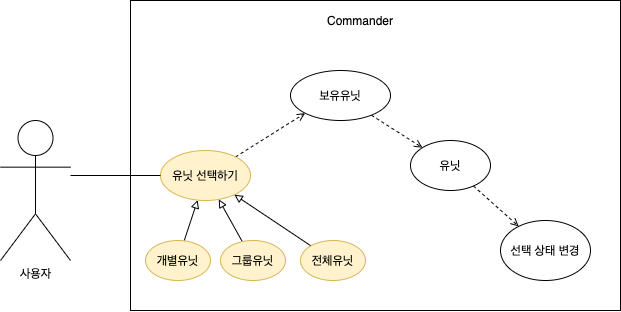

The diagram above was exported from draw.io. Its source (the exported page's mxGraphModel, read from the mxfile embedded in the PNG):
<mxGraphModel dx="1052" dy="791" grid="1" gridSize="10" guides="1" tooltips="1" connect="1" arrows="1" fold="1" page="1" pageScale="1" pageWidth="827" pageHeight="1169" math="0" shadow="0">
  <root>
    <mxCell id="0" />
    <mxCell id="1" parent="0" />
    <mxCell id="3WVFQEXi3vENzOcNXILQ-1" value="사용자" style="shape=umlActor;verticalLabelPosition=bottom;verticalAlign=top;html=1;outlineConnect=0;" vertex="1" parent="1">
      <mxGeometry x="50" y="170" width="70" height="140" as="geometry" />
    </mxCell>
    <mxCell id="3WVFQEXi3vENzOcNXILQ-2" value="" style="rounded=0;whiteSpace=wrap;html=1;" vertex="1" parent="1">
      <mxGeometry x="180" y="50" width="490" height="310" as="geometry" />
    </mxCell>
    <mxCell id="3WVFQEXi3vENzOcNXILQ-3" value="Commander" style="text;html=1;strokeColor=none;fillColor=none;align=center;verticalAlign=middle;whiteSpace=wrap;rounded=0;" vertex="1" parent="1">
      <mxGeometry x="390" y="60" width="40" height="20" as="geometry" />
    </mxCell>
    <mxCell id="3WVFQEXi3vENzOcNXILQ-11" style="rounded=0;orthogonalLoop=1;jettySize=auto;html=1;entryX=0;entryY=1;entryDx=0;entryDy=0;endArrow=open;endFill=0;dashed=1;" edge="1" parent="1" source="3WVFQEXi3vENzOcNXILQ-6" target="3WVFQEXi3vENzOcNXILQ-10">
      <mxGeometry relative="1" as="geometry" />
    </mxCell>
    <mxCell id="3WVFQEXi3vENzOcNXILQ-6" value="유닛 선택하기" style="ellipse;whiteSpace=wrap;html=1;fillColor=#fff2cc;strokeColor=#d6b656;" vertex="1" parent="1">
      <mxGeometry x="210" y="200" width="90" height="50" as="geometry" />
    </mxCell>
    <mxCell id="3WVFQEXi3vENzOcNXILQ-9" style="rounded=0;orthogonalLoop=1;jettySize=auto;html=1;entryX=0;entryY=0.5;entryDx=0;entryDy=0;endArrow=none;endFill=0;" edge="1" parent="1" target="3WVFQEXi3vENzOcNXILQ-6">
      <mxGeometry relative="1" as="geometry">
        <mxPoint x="120" y="225" as="sourcePoint" />
      </mxGeometry>
    </mxCell>
    <mxCell id="3WVFQEXi3vENzOcNXILQ-15" value="" style="edgeStyle=none;rounded=0;orthogonalLoop=1;jettySize=auto;html=1;dashed=1;endArrow=open;endFill=0;" edge="1" parent="1" source="3WVFQEXi3vENzOcNXILQ-10" target="3WVFQEXi3vENzOcNXILQ-12">
      <mxGeometry relative="1" as="geometry" />
    </mxCell>
    <mxCell id="3WVFQEXi3vENzOcNXILQ-10" value="보유유닛" style="ellipse;whiteSpace=wrap;html=1;" vertex="1" parent="1">
      <mxGeometry x="340" y="120" width="100" height="50" as="geometry" />
    </mxCell>
    <mxCell id="3WVFQEXi3vENzOcNXILQ-17" value="" style="edgeStyle=none;rounded=0;orthogonalLoop=1;jettySize=auto;html=1;dashed=1;endArrow=open;endFill=0;" edge="1" parent="1" source="3WVFQEXi3vENzOcNXILQ-12" target="3WVFQEXi3vENzOcNXILQ-16">
      <mxGeometry relative="1" as="geometry" />
    </mxCell>
    <mxCell id="3WVFQEXi3vENzOcNXILQ-12" value="유닛" style="ellipse;whiteSpace=wrap;html=1;" vertex="1" parent="1">
      <mxGeometry x="460" y="190" width="80" height="50" as="geometry" />
    </mxCell>
    <mxCell id="3WVFQEXi3vENzOcNXILQ-16" value="선택 상태 변경" style="ellipse;whiteSpace=wrap;html=1;" vertex="1" parent="1">
      <mxGeometry x="550" y="270" width="90" height="60" as="geometry" />
    </mxCell>
    <mxCell id="3WVFQEXi3vENzOcNXILQ-23" value="" style="edgeStyle=none;rounded=0;orthogonalLoop=1;jettySize=auto;html=1;endArrow=block;endFill=0;" edge="1" parent="1" source="3WVFQEXi3vENzOcNXILQ-18" target="3WVFQEXi3vENzOcNXILQ-6">
      <mxGeometry relative="1" as="geometry" />
    </mxCell>
    <mxCell id="3WVFQEXi3vENzOcNXILQ-18" value="개별유닛" style="ellipse;whiteSpace=wrap;html=1;fillColor=#fff2cc;strokeColor=#d6b656;" vertex="1" parent="1">
      <mxGeometry x="195" y="290" width="65" height="40" as="geometry" />
    </mxCell>
    <mxCell id="3WVFQEXi3vENzOcNXILQ-24" value="" style="edgeStyle=none;rounded=0;orthogonalLoop=1;jettySize=auto;html=1;endArrow=block;endFill=0;" edge="1" parent="1" source="3WVFQEXi3vENzOcNXILQ-20" target="3WVFQEXi3vENzOcNXILQ-6">
      <mxGeometry relative="1" as="geometry" />
    </mxCell>
    <mxCell id="3WVFQEXi3vENzOcNXILQ-20" value="그룹유닛" style="ellipse;whiteSpace=wrap;html=1;fillColor=#fff2cc;strokeColor=#d6b656;" vertex="1" parent="1">
      <mxGeometry x="270" y="290" width="65" height="40" as="geometry" />
    </mxCell>
    <mxCell id="3WVFQEXi3vENzOcNXILQ-25" style="edgeStyle=none;rounded=0;orthogonalLoop=1;jettySize=auto;html=1;endArrow=block;endFill=0;" edge="1" parent="1" source="3WVFQEXi3vENzOcNXILQ-22" target="3WVFQEXi3vENzOcNXILQ-6">
      <mxGeometry relative="1" as="geometry" />
    </mxCell>
    <mxCell id="3WVFQEXi3vENzOcNXILQ-22" value="전체유닛" style="ellipse;whiteSpace=wrap;html=1;fillColor=#fff2cc;strokeColor=#d6b656;" vertex="1" parent="1">
      <mxGeometry x="350" y="290" width="65" height="40" as="geometry" />
    </mxCell>
  </root>
</mxGraphModel>